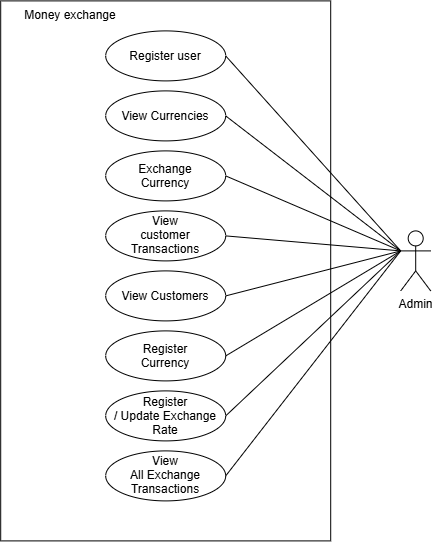

The diagram above was exported from draw.io. Its source (the exported page's mxGraphModel, read from the mxfile embedded in the PNG):
<mxGraphModel dx="1290" dy="695" grid="1" gridSize="10" guides="1" tooltips="1" connect="1" arrows="1" fold="1" page="1" pageScale="1" pageWidth="827" pageHeight="1169" math="0" shadow="0">
  <root>
    <mxCell id="0" />
    <mxCell id="1" parent="0" />
    <mxCell id="8BkLKY9mxSkuvQxxVlnG-2" parent="1" style="rounded=0;whiteSpace=wrap;html=1;" value="" vertex="1">
      <mxGeometry height="540" width="330" x="200" y="20" as="geometry" />
    </mxCell>
    <mxCell id="8BkLKY9mxSkuvQxxVlnG-24" edge="1" parent="1" source="8BkLKY9mxSkuvQxxVlnG-3" style="edgeStyle=none;rounded=0;orthogonalLoop=1;jettySize=auto;html=1;exitX=0;exitY=0.3333333333333333;exitDx=0;exitDy=0;exitPerimeter=0;entryX=1;entryY=0.5;entryDx=0;entryDy=0;endArrow=none;endFill=0;" target="8BkLKY9mxSkuvQxxVlnG-6">
      <mxGeometry relative="1" as="geometry" />
    </mxCell>
    <mxCell id="8BkLKY9mxSkuvQxxVlnG-25" edge="1" parent="1" source="8BkLKY9mxSkuvQxxVlnG-3" style="edgeStyle=none;rounded=0;orthogonalLoop=1;jettySize=auto;html=1;exitX=0;exitY=0.3333333333333333;exitDx=0;exitDy=0;exitPerimeter=0;entryX=1;entryY=0.5;entryDx=0;entryDy=0;endArrow=none;endFill=0;" target="8BkLKY9mxSkuvQxxVlnG-7">
      <mxGeometry relative="1" as="geometry" />
    </mxCell>
    <mxCell id="8BkLKY9mxSkuvQxxVlnG-26" edge="1" parent="1" source="8BkLKY9mxSkuvQxxVlnG-3" style="edgeStyle=none;rounded=0;orthogonalLoop=1;jettySize=auto;html=1;exitX=0;exitY=0.3333333333333333;exitDx=0;exitDy=0;exitPerimeter=0;entryX=1;entryY=0.5;entryDx=0;entryDy=0;endArrow=none;endFill=0;" target="8BkLKY9mxSkuvQxxVlnG-8">
      <mxGeometry relative="1" as="geometry" />
    </mxCell>
    <mxCell id="8BkLKY9mxSkuvQxxVlnG-27" edge="1" parent="1" source="8BkLKY9mxSkuvQxxVlnG-3" style="edgeStyle=none;rounded=0;orthogonalLoop=1;jettySize=auto;html=1;exitX=0;exitY=0.3333333333333333;exitDx=0;exitDy=0;exitPerimeter=0;entryX=1;entryY=0.5;entryDx=0;entryDy=0;endArrow=none;endFill=0;" target="8BkLKY9mxSkuvQxxVlnG-9">
      <mxGeometry relative="1" as="geometry" />
    </mxCell>
    <mxCell id="8BkLKY9mxSkuvQxxVlnG-3" parent="1" style="shape=umlActor;verticalLabelPosition=bottom;verticalAlign=top;html=1;outlineConnect=0;" value="Admin" vertex="1">
      <mxGeometry height="60" width="30" x="600" y="250" as="geometry" />
    </mxCell>
    <mxCell id="8BkLKY9mxSkuvQxxVlnG-5" parent="1" style="text;html=1;whiteSpace=wrap;strokeColor=none;fillColor=none;align=center;verticalAlign=middle;rounded=0;" value="Money exchange" vertex="1">
      <mxGeometry height="30" width="140" x="200" y="20" as="geometry" />
    </mxCell>
    <mxCell id="8BkLKY9mxSkuvQxxVlnG-6" parent="1" style="ellipse;whiteSpace=wrap;html=1;shapeInside=1;" value="Register user" vertex="1">
      <mxGeometry height="50" width="120" x="305" y="50" as="geometry" />
    </mxCell>
    <mxCell id="8BkLKY9mxSkuvQxxVlnG-7" parent="1" style="ellipse;whiteSpace=wrap;html=1;shapeInside=1;" value="View Currencies" vertex="1">
      <mxGeometry height="50" width="120" x="305" y="110" as="geometry" />
    </mxCell>
    <mxCell id="8BkLKY9mxSkuvQxxVlnG-8" parent="1" style="ellipse;whiteSpace=wrap;html=1;shapeInside=1;" value="Exchange Currency" vertex="1">
      <mxGeometry height="50" width="120" x="305" y="170" as="geometry" />
    </mxCell>
    <mxCell id="8BkLKY9mxSkuvQxxVlnG-9" parent="1" style="ellipse;whiteSpace=wrap;html=1;shapeInside=1;" value="&lt;span style=&quot;background-color: transparent; color: light-dark(rgb(0, 0, 0), rgb(255, 255, 255));&quot;&gt;View customer Transactions&lt;/span&gt;" vertex="1">
      <mxGeometry height="50" width="120" x="305" y="230" as="geometry" />
    </mxCell>
    <mxCell id="8BkLKY9mxSkuvQxxVlnG-18" edge="1" parent="1" source="8BkLKY9mxSkuvQxxVlnG-10" style="edgeStyle=none;rounded=0;orthogonalLoop=1;jettySize=auto;html=1;exitX=1;exitY=0.5;exitDx=0;exitDy=0;endArrow=none;endFill=0;entryX=0;entryY=0.3333333333333333;entryDx=0;entryDy=0;entryPerimeter=0;" target="8BkLKY9mxSkuvQxxVlnG-3">
      <mxGeometry relative="1" as="geometry" />
    </mxCell>
    <mxCell id="8BkLKY9mxSkuvQxxVlnG-10" parent="1" style="ellipse;whiteSpace=wrap;html=1;shapeInside=1;" value="View Customers" vertex="1">
      <mxGeometry height="50" width="120" x="305" y="290" as="geometry" />
    </mxCell>
    <mxCell id="8BkLKY9mxSkuvQxxVlnG-11" parent="1" style="ellipse;whiteSpace=wrap;html=1;shapeInside=1;" value="Register Currency" vertex="1">
      <mxGeometry height="50" width="120" x="305" y="350" as="geometry" />
    </mxCell>
    <mxCell id="8BkLKY9mxSkuvQxxVlnG-20" edge="1" parent="1" source="8BkLKY9mxSkuvQxxVlnG-12" style="edgeStyle=none;rounded=0;orthogonalLoop=1;jettySize=auto;html=1;exitX=1;exitY=0.5;exitDx=0;exitDy=0;entryX=0;entryY=0.3333333333333333;entryDx=0;entryDy=0;entryPerimeter=0;endArrow=none;endFill=0;" target="8BkLKY9mxSkuvQxxVlnG-3">
      <mxGeometry relative="1" as="geometry">
        <mxPoint x="560" y="460" as="targetPoint" />
      </mxGeometry>
    </mxCell>
    <mxCell id="8BkLKY9mxSkuvQxxVlnG-12" parent="1" style="ellipse;whiteSpace=wrap;html=1;shapeInside=1;" value="Register / Update Exchange Rate" vertex="1">
      <mxGeometry height="50" width="120" x="305" y="410" as="geometry" />
    </mxCell>
    <mxCell id="8BkLKY9mxSkuvQxxVlnG-13" parent="1" style="ellipse;whiteSpace=wrap;html=1;shapeInside=1;" value="View All Exchange Transactions" vertex="1">
      <mxGeometry height="50" width="120" x="305" y="470" as="geometry" />
    </mxCell>
    <mxCell id="8BkLKY9mxSkuvQxxVlnG-19" edge="1" parent="1" source="8BkLKY9mxSkuvQxxVlnG-11" style="edgeStyle=none;rounded=0;orthogonalLoop=1;jettySize=auto;html=1;exitX=1;exitY=0.5;exitDx=0;exitDy=0;entryX=0;entryY=0.3333333333333333;entryDx=0;entryDy=0;entryPerimeter=0;endArrow=none;endFill=0;" target="8BkLKY9mxSkuvQxxVlnG-3">
      <mxGeometry relative="1" as="geometry" />
    </mxCell>
    <mxCell id="8BkLKY9mxSkuvQxxVlnG-21" edge="1" parent="1" source="8BkLKY9mxSkuvQxxVlnG-13" style="edgeStyle=none;rounded=0;orthogonalLoop=1;jettySize=auto;html=1;exitX=1;exitY=0.5;exitDx=0;exitDy=0;entryX=0;entryY=0.3333333333333333;entryDx=0;entryDy=0;entryPerimeter=0;endArrow=none;endFill=0;" target="8BkLKY9mxSkuvQxxVlnG-3">
      <mxGeometry relative="1" as="geometry" />
    </mxCell>
  </root>
</mxGraphModel>